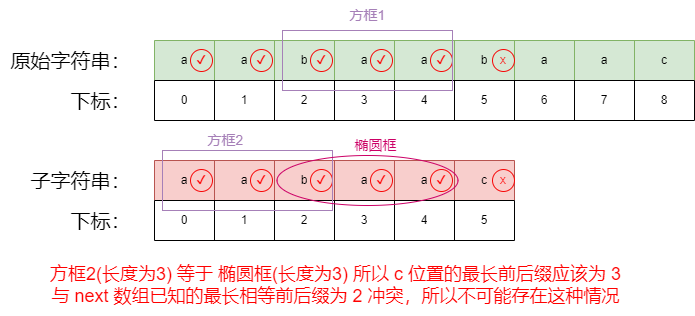

The diagram above was exported from draw.io. Its source (the exported page's mxGraphModel, read from the mxfile embedded in the PNG):
<mxGraphModel dx="2074" dy="1116" grid="1" gridSize="10" guides="1" tooltips="1" connect="1" arrows="1" fold="1" page="1" pageScale="1" pageWidth="827" pageHeight="1169" math="0" shadow="0">
  <root>
    <mxCell id="0" />
    <mxCell id="1" parent="0" />
    <mxCell id="jTt8Pkg4izpzlfmPiqjp-66" value="" style="shape=table;startSize=0;container=1;collapsible=0;childLayout=tableLayout;fillColor=#d5e8d4;strokeColor=#82b366;" vertex="1" parent="1">
      <mxGeometry x="314" y="130" width="540" height="40" as="geometry" />
    </mxCell>
    <mxCell id="jTt8Pkg4izpzlfmPiqjp-67" value="" style="shape=tableRow;horizontal=0;startSize=0;swimlaneHead=0;swimlaneBody=0;strokeColor=inherit;top=0;left=0;bottom=0;right=0;collapsible=0;dropTarget=0;fillColor=none;points=[[0,0.5],[1,0.5]];portConstraint=eastwest;" vertex="1" parent="jTt8Pkg4izpzlfmPiqjp-66">
      <mxGeometry width="540" height="40" as="geometry" />
    </mxCell>
    <mxCell id="jTt8Pkg4izpzlfmPiqjp-68" value="a" style="shape=partialRectangle;html=1;whiteSpace=wrap;connectable=0;strokeColor=inherit;overflow=hidden;fillColor=none;top=0;left=0;bottom=0;right=0;pointerEvents=1;" vertex="1" parent="jTt8Pkg4izpzlfmPiqjp-67">
      <mxGeometry width="60" height="40" as="geometry">
        <mxRectangle width="60" height="40" as="alternateBounds" />
      </mxGeometry>
    </mxCell>
    <mxCell id="jTt8Pkg4izpzlfmPiqjp-69" value="a" style="shape=partialRectangle;html=1;whiteSpace=wrap;connectable=0;strokeColor=inherit;overflow=hidden;fillColor=none;top=0;left=0;bottom=0;right=0;pointerEvents=1;" vertex="1" parent="jTt8Pkg4izpzlfmPiqjp-67">
      <mxGeometry x="60" width="60" height="40" as="geometry">
        <mxRectangle width="60" height="40" as="alternateBounds" />
      </mxGeometry>
    </mxCell>
    <mxCell id="jTt8Pkg4izpzlfmPiqjp-70" value="b" style="shape=partialRectangle;html=1;whiteSpace=wrap;connectable=0;strokeColor=inherit;overflow=hidden;fillColor=none;top=0;left=0;bottom=0;right=0;pointerEvents=1;" vertex="1" parent="jTt8Pkg4izpzlfmPiqjp-67">
      <mxGeometry x="120" width="60" height="40" as="geometry">
        <mxRectangle width="60" height="40" as="alternateBounds" />
      </mxGeometry>
    </mxCell>
    <mxCell id="jTt8Pkg4izpzlfmPiqjp-71" value="a" style="shape=partialRectangle;html=1;whiteSpace=wrap;connectable=0;strokeColor=inherit;overflow=hidden;fillColor=none;top=0;left=0;bottom=0;right=0;pointerEvents=1;" vertex="1" parent="jTt8Pkg4izpzlfmPiqjp-67">
      <mxGeometry x="180" width="60" height="40" as="geometry">
        <mxRectangle width="60" height="40" as="alternateBounds" />
      </mxGeometry>
    </mxCell>
    <mxCell id="jTt8Pkg4izpzlfmPiqjp-72" value="a" style="shape=partialRectangle;html=1;whiteSpace=wrap;connectable=0;strokeColor=inherit;overflow=hidden;fillColor=none;top=0;left=0;bottom=0;right=0;pointerEvents=1;" vertex="1" parent="jTt8Pkg4izpzlfmPiqjp-67">
      <mxGeometry x="240" width="60" height="40" as="geometry">
        <mxRectangle width="60" height="40" as="alternateBounds" />
      </mxGeometry>
    </mxCell>
    <mxCell id="jTt8Pkg4izpzlfmPiqjp-73" value="b" style="shape=partialRectangle;html=1;whiteSpace=wrap;connectable=0;strokeColor=inherit;overflow=hidden;fillColor=none;top=0;left=0;bottom=0;right=0;pointerEvents=1;" vertex="1" parent="jTt8Pkg4izpzlfmPiqjp-67">
      <mxGeometry x="300" width="60" height="40" as="geometry">
        <mxRectangle width="60" height="40" as="alternateBounds" />
      </mxGeometry>
    </mxCell>
    <mxCell id="jTt8Pkg4izpzlfmPiqjp-74" value="a" style="shape=partialRectangle;html=1;whiteSpace=wrap;connectable=0;strokeColor=inherit;overflow=hidden;fillColor=none;top=0;left=0;bottom=0;right=0;pointerEvents=1;" vertex="1" parent="jTt8Pkg4izpzlfmPiqjp-67">
      <mxGeometry x="360" width="60" height="40" as="geometry">
        <mxRectangle width="60" height="40" as="alternateBounds" />
      </mxGeometry>
    </mxCell>
    <mxCell id="jTt8Pkg4izpzlfmPiqjp-75" value="a" style="shape=partialRectangle;html=1;whiteSpace=wrap;connectable=0;strokeColor=inherit;overflow=hidden;fillColor=none;top=0;left=0;bottom=0;right=0;pointerEvents=1;" vertex="1" parent="jTt8Pkg4izpzlfmPiqjp-67">
      <mxGeometry x="420" width="60" height="40" as="geometry">
        <mxRectangle width="60" height="40" as="alternateBounds" />
      </mxGeometry>
    </mxCell>
    <mxCell id="jTt8Pkg4izpzlfmPiqjp-76" value="c" style="shape=partialRectangle;html=1;whiteSpace=wrap;connectable=0;strokeColor=inherit;overflow=hidden;fillColor=none;top=0;left=0;bottom=0;right=0;pointerEvents=1;" vertex="1" parent="jTt8Pkg4izpzlfmPiqjp-67">
      <mxGeometry x="480" width="60" height="40" as="geometry">
        <mxRectangle width="60" height="40" as="alternateBounds" />
      </mxGeometry>
    </mxCell>
    <mxCell id="jTt8Pkg4izpzlfmPiqjp-77" value="" style="shape=table;startSize=0;container=1;collapsible=0;childLayout=tableLayout;fillColor=#f8cecc;strokeColor=#b85450;" vertex="1" parent="1">
      <mxGeometry x="314" y="250" width="360" height="40" as="geometry" />
    </mxCell>
    <mxCell id="jTt8Pkg4izpzlfmPiqjp-78" value="" style="shape=tableRow;horizontal=0;startSize=0;swimlaneHead=0;swimlaneBody=0;strokeColor=inherit;top=0;left=0;bottom=0;right=0;collapsible=0;dropTarget=0;fillColor=none;points=[[0,0.5],[1,0.5]];portConstraint=eastwest;" vertex="1" parent="jTt8Pkg4izpzlfmPiqjp-77">
      <mxGeometry width="360" height="40" as="geometry" />
    </mxCell>
    <mxCell id="jTt8Pkg4izpzlfmPiqjp-79" value="a" style="shape=partialRectangle;html=1;whiteSpace=wrap;connectable=0;strokeColor=inherit;overflow=hidden;fillColor=none;top=0;left=0;bottom=0;right=0;pointerEvents=1;" vertex="1" parent="jTt8Pkg4izpzlfmPiqjp-78">
      <mxGeometry width="60" height="40" as="geometry">
        <mxRectangle width="60" height="40" as="alternateBounds" />
      </mxGeometry>
    </mxCell>
    <mxCell id="jTt8Pkg4izpzlfmPiqjp-80" value="a" style="shape=partialRectangle;html=1;whiteSpace=wrap;connectable=0;strokeColor=inherit;overflow=hidden;fillColor=none;top=0;left=0;bottom=0;right=0;pointerEvents=1;" vertex="1" parent="jTt8Pkg4izpzlfmPiqjp-78">
      <mxGeometry x="60" width="60" height="40" as="geometry">
        <mxRectangle width="60" height="40" as="alternateBounds" />
      </mxGeometry>
    </mxCell>
    <mxCell id="jTt8Pkg4izpzlfmPiqjp-81" value="b" style="shape=partialRectangle;html=1;whiteSpace=wrap;connectable=0;strokeColor=inherit;overflow=hidden;fillColor=none;top=0;left=0;bottom=0;right=0;pointerEvents=1;" vertex="1" parent="jTt8Pkg4izpzlfmPiqjp-78">
      <mxGeometry x="120" width="60" height="40" as="geometry">
        <mxRectangle width="60" height="40" as="alternateBounds" />
      </mxGeometry>
    </mxCell>
    <mxCell id="jTt8Pkg4izpzlfmPiqjp-82" value="a" style="shape=partialRectangle;html=1;whiteSpace=wrap;connectable=0;strokeColor=inherit;overflow=hidden;fillColor=none;top=0;left=0;bottom=0;right=0;pointerEvents=1;" vertex="1" parent="jTt8Pkg4izpzlfmPiqjp-78">
      <mxGeometry x="180" width="60" height="40" as="geometry">
        <mxRectangle width="60" height="40" as="alternateBounds" />
      </mxGeometry>
    </mxCell>
    <mxCell id="jTt8Pkg4izpzlfmPiqjp-83" value="a" style="shape=partialRectangle;html=1;whiteSpace=wrap;connectable=0;strokeColor=inherit;overflow=hidden;fillColor=none;top=0;left=0;bottom=0;right=0;pointerEvents=1;" vertex="1" parent="jTt8Pkg4izpzlfmPiqjp-78">
      <mxGeometry x="240" width="60" height="40" as="geometry">
        <mxRectangle width="60" height="40" as="alternateBounds" />
      </mxGeometry>
    </mxCell>
    <mxCell id="jTt8Pkg4izpzlfmPiqjp-84" value="c" style="shape=partialRectangle;html=1;whiteSpace=wrap;connectable=0;strokeColor=inherit;overflow=hidden;fillColor=none;top=0;left=0;bottom=0;right=0;pointerEvents=1;" vertex="1" parent="jTt8Pkg4izpzlfmPiqjp-78">
      <mxGeometry x="300" width="60" height="40" as="geometry">
        <mxRectangle width="60" height="40" as="alternateBounds" />
      </mxGeometry>
    </mxCell>
    <mxCell id="jTt8Pkg4izpzlfmPiqjp-85" value="" style="shape=table;startSize=0;container=1;collapsible=0;childLayout=tableLayout;" vertex="1" parent="1">
      <mxGeometry x="314" y="170" width="540" height="40" as="geometry" />
    </mxCell>
    <mxCell id="jTt8Pkg4izpzlfmPiqjp-86" value="" style="shape=tableRow;horizontal=0;startSize=0;swimlaneHead=0;swimlaneBody=0;strokeColor=inherit;top=0;left=0;bottom=0;right=0;collapsible=0;dropTarget=0;fillColor=none;points=[[0,0.5],[1,0.5]];portConstraint=eastwest;" vertex="1" parent="jTt8Pkg4izpzlfmPiqjp-85">
      <mxGeometry width="540" height="40" as="geometry" />
    </mxCell>
    <mxCell id="jTt8Pkg4izpzlfmPiqjp-87" value="0" style="shape=partialRectangle;html=1;whiteSpace=wrap;connectable=0;strokeColor=inherit;overflow=hidden;fillColor=none;top=0;left=0;bottom=0;right=0;pointerEvents=1;" vertex="1" parent="jTt8Pkg4izpzlfmPiqjp-86">
      <mxGeometry width="60" height="40" as="geometry">
        <mxRectangle width="60" height="40" as="alternateBounds" />
      </mxGeometry>
    </mxCell>
    <mxCell id="jTt8Pkg4izpzlfmPiqjp-88" value="1" style="shape=partialRectangle;html=1;whiteSpace=wrap;connectable=0;strokeColor=inherit;overflow=hidden;fillColor=none;top=0;left=0;bottom=0;right=0;pointerEvents=1;" vertex="1" parent="jTt8Pkg4izpzlfmPiqjp-86">
      <mxGeometry x="60" width="60" height="40" as="geometry">
        <mxRectangle width="60" height="40" as="alternateBounds" />
      </mxGeometry>
    </mxCell>
    <mxCell id="jTt8Pkg4izpzlfmPiqjp-89" value="2" style="shape=partialRectangle;html=1;whiteSpace=wrap;connectable=0;strokeColor=inherit;overflow=hidden;fillColor=none;top=0;left=0;bottom=0;right=0;pointerEvents=1;" vertex="1" parent="jTt8Pkg4izpzlfmPiqjp-86">
      <mxGeometry x="120" width="60" height="40" as="geometry">
        <mxRectangle width="60" height="40" as="alternateBounds" />
      </mxGeometry>
    </mxCell>
    <mxCell id="jTt8Pkg4izpzlfmPiqjp-90" value="3" style="shape=partialRectangle;html=1;whiteSpace=wrap;connectable=0;strokeColor=inherit;overflow=hidden;fillColor=none;top=0;left=0;bottom=0;right=0;pointerEvents=1;" vertex="1" parent="jTt8Pkg4izpzlfmPiqjp-86">
      <mxGeometry x="180" width="60" height="40" as="geometry">
        <mxRectangle width="60" height="40" as="alternateBounds" />
      </mxGeometry>
    </mxCell>
    <mxCell id="jTt8Pkg4izpzlfmPiqjp-91" value="4" style="shape=partialRectangle;html=1;whiteSpace=wrap;connectable=0;strokeColor=inherit;overflow=hidden;fillColor=none;top=0;left=0;bottom=0;right=0;pointerEvents=1;" vertex="1" parent="jTt8Pkg4izpzlfmPiqjp-86">
      <mxGeometry x="240" width="60" height="40" as="geometry">
        <mxRectangle width="60" height="40" as="alternateBounds" />
      </mxGeometry>
    </mxCell>
    <mxCell id="jTt8Pkg4izpzlfmPiqjp-92" value="5" style="shape=partialRectangle;html=1;whiteSpace=wrap;connectable=0;strokeColor=inherit;overflow=hidden;fillColor=none;top=0;left=0;bottom=0;right=0;pointerEvents=1;" vertex="1" parent="jTt8Pkg4izpzlfmPiqjp-86">
      <mxGeometry x="300" width="60" height="40" as="geometry">
        <mxRectangle width="60" height="40" as="alternateBounds" />
      </mxGeometry>
    </mxCell>
    <mxCell id="jTt8Pkg4izpzlfmPiqjp-93" value="6" style="shape=partialRectangle;html=1;whiteSpace=wrap;connectable=0;strokeColor=inherit;overflow=hidden;fillColor=none;top=0;left=0;bottom=0;right=0;pointerEvents=1;" vertex="1" parent="jTt8Pkg4izpzlfmPiqjp-86">
      <mxGeometry x="360" width="60" height="40" as="geometry">
        <mxRectangle width="60" height="40" as="alternateBounds" />
      </mxGeometry>
    </mxCell>
    <mxCell id="jTt8Pkg4izpzlfmPiqjp-94" value="7" style="shape=partialRectangle;html=1;whiteSpace=wrap;connectable=0;strokeColor=inherit;overflow=hidden;fillColor=none;top=0;left=0;bottom=0;right=0;pointerEvents=1;" vertex="1" parent="jTt8Pkg4izpzlfmPiqjp-86">
      <mxGeometry x="420" width="60" height="40" as="geometry">
        <mxRectangle width="60" height="40" as="alternateBounds" />
      </mxGeometry>
    </mxCell>
    <mxCell id="jTt8Pkg4izpzlfmPiqjp-95" value="8" style="shape=partialRectangle;html=1;whiteSpace=wrap;connectable=0;strokeColor=inherit;overflow=hidden;fillColor=none;top=0;left=0;bottom=0;right=0;pointerEvents=1;" vertex="1" parent="jTt8Pkg4izpzlfmPiqjp-86">
      <mxGeometry x="480" width="60" height="40" as="geometry">
        <mxRectangle width="60" height="40" as="alternateBounds" />
      </mxGeometry>
    </mxCell>
    <mxCell id="jTt8Pkg4izpzlfmPiqjp-96" value="" style="shape=table;startSize=0;container=1;collapsible=0;childLayout=tableLayout;" vertex="1" parent="1">
      <mxGeometry x="314" y="290" width="360" height="40" as="geometry" />
    </mxCell>
    <mxCell id="jTt8Pkg4izpzlfmPiqjp-97" value="" style="shape=tableRow;horizontal=0;startSize=0;swimlaneHead=0;swimlaneBody=0;strokeColor=inherit;top=0;left=0;bottom=0;right=0;collapsible=0;dropTarget=0;fillColor=none;points=[[0,0.5],[1,0.5]];portConstraint=eastwest;" vertex="1" parent="jTt8Pkg4izpzlfmPiqjp-96">
      <mxGeometry width="360" height="40" as="geometry" />
    </mxCell>
    <mxCell id="jTt8Pkg4izpzlfmPiqjp-98" value="0" style="shape=partialRectangle;html=1;whiteSpace=wrap;connectable=0;strokeColor=inherit;overflow=hidden;fillColor=none;top=0;left=0;bottom=0;right=0;pointerEvents=1;" vertex="1" parent="jTt8Pkg4izpzlfmPiqjp-97">
      <mxGeometry width="60" height="40" as="geometry">
        <mxRectangle width="60" height="40" as="alternateBounds" />
      </mxGeometry>
    </mxCell>
    <mxCell id="jTt8Pkg4izpzlfmPiqjp-99" value="1" style="shape=partialRectangle;html=1;whiteSpace=wrap;connectable=0;strokeColor=inherit;overflow=hidden;fillColor=none;top=0;left=0;bottom=0;right=0;pointerEvents=1;" vertex="1" parent="jTt8Pkg4izpzlfmPiqjp-97">
      <mxGeometry x="60" width="60" height="40" as="geometry">
        <mxRectangle width="60" height="40" as="alternateBounds" />
      </mxGeometry>
    </mxCell>
    <mxCell id="jTt8Pkg4izpzlfmPiqjp-100" value="2" style="shape=partialRectangle;html=1;whiteSpace=wrap;connectable=0;strokeColor=inherit;overflow=hidden;fillColor=none;top=0;left=0;bottom=0;right=0;pointerEvents=1;" vertex="1" parent="jTt8Pkg4izpzlfmPiqjp-97">
      <mxGeometry x="120" width="60" height="40" as="geometry">
        <mxRectangle width="60" height="40" as="alternateBounds" />
      </mxGeometry>
    </mxCell>
    <mxCell id="jTt8Pkg4izpzlfmPiqjp-101" value="3" style="shape=partialRectangle;html=1;whiteSpace=wrap;connectable=0;strokeColor=inherit;overflow=hidden;fillColor=none;top=0;left=0;bottom=0;right=0;pointerEvents=1;" vertex="1" parent="jTt8Pkg4izpzlfmPiqjp-97">
      <mxGeometry x="180" width="60" height="40" as="geometry">
        <mxRectangle width="60" height="40" as="alternateBounds" />
      </mxGeometry>
    </mxCell>
    <mxCell id="jTt8Pkg4izpzlfmPiqjp-102" value="4" style="shape=partialRectangle;html=1;whiteSpace=wrap;connectable=0;strokeColor=inherit;overflow=hidden;fillColor=none;top=0;left=0;bottom=0;right=0;pointerEvents=1;" vertex="1" parent="jTt8Pkg4izpzlfmPiqjp-97">
      <mxGeometry x="240" width="60" height="40" as="geometry">
        <mxRectangle width="60" height="40" as="alternateBounds" />
      </mxGeometry>
    </mxCell>
    <mxCell id="jTt8Pkg4izpzlfmPiqjp-103" value="5" style="shape=partialRectangle;html=1;whiteSpace=wrap;connectable=0;strokeColor=inherit;overflow=hidden;fillColor=none;top=0;left=0;bottom=0;right=0;pointerEvents=1;" vertex="1" parent="jTt8Pkg4izpzlfmPiqjp-97">
      <mxGeometry x="300" width="60" height="40" as="geometry">
        <mxRectangle width="60" height="40" as="alternateBounds" />
      </mxGeometry>
    </mxCell>
    <mxCell id="jTt8Pkg4izpzlfmPiqjp-104" value="&lt;font style=&quot;font-size: 20px;&quot;&gt;原始字符串：&lt;/font&gt;" style="text;html=1;align=center;verticalAlign=middle;resizable=0;points=[];autosize=1;strokeColor=none;fillColor=none;" vertex="1" parent="1">
      <mxGeometry x="160" y="130" width="140" height="40" as="geometry" />
    </mxCell>
    <mxCell id="jTt8Pkg4izpzlfmPiqjp-105" value="&lt;font style=&quot;font-size: 20px;&quot;&gt;下标：&lt;/font&gt;" style="text;html=1;align=center;verticalAlign=middle;resizable=0;points=[];autosize=1;strokeColor=none;fillColor=none;" vertex="1" parent="1">
      <mxGeometry x="220" y="170" width="80" height="40" as="geometry" />
    </mxCell>
    <mxCell id="jTt8Pkg4izpzlfmPiqjp-106" value="&lt;font style=&quot;font-size: 20px;&quot;&gt;子字符串：&lt;/font&gt;" style="text;html=1;align=center;verticalAlign=middle;resizable=0;points=[];autosize=1;strokeColor=none;fillColor=none;" vertex="1" parent="1">
      <mxGeometry x="180" y="250" width="120" height="40" as="geometry" />
    </mxCell>
    <mxCell id="jTt8Pkg4izpzlfmPiqjp-107" value="&lt;font style=&quot;font-size: 20px;&quot;&gt;下标：&lt;/font&gt;" style="text;html=1;align=center;verticalAlign=middle;resizable=0;points=[];autosize=1;strokeColor=none;fillColor=none;" vertex="1" parent="1">
      <mxGeometry x="220" y="290" width="80" height="40" as="geometry" />
    </mxCell>
    <mxCell id="jTt8Pkg4izpzlfmPiqjp-108" value="&lt;font color=&quot;#ff0000&quot;&gt;✔&lt;/font&gt;" style="ellipse;whiteSpace=wrap;html=1;aspect=fixed;strokeColor=#f70808;fillColor=none;" vertex="1" parent="1">
      <mxGeometry x="350" y="259" width="22" height="22" as="geometry" />
    </mxCell>
    <mxCell id="jTt8Pkg4izpzlfmPiqjp-109" value="&lt;font color=&quot;#ff0000&quot;&gt;✔&lt;/font&gt;" style="ellipse;whiteSpace=wrap;html=1;aspect=fixed;strokeColor=#f70808;fillColor=none;" vertex="1" parent="1">
      <mxGeometry x="350" y="139" width="22" height="22" as="geometry" />
    </mxCell>
    <mxCell id="jTt8Pkg4izpzlfmPiqjp-110" value="&lt;font color=&quot;#ff0000&quot;&gt;✔&lt;/font&gt;" style="ellipse;whiteSpace=wrap;html=1;aspect=fixed;strokeColor=#f70808;fillColor=none;" vertex="1" parent="1">
      <mxGeometry x="410" y="139" width="22" height="22" as="geometry" />
    </mxCell>
    <mxCell id="jTt8Pkg4izpzlfmPiqjp-111" value="&lt;font color=&quot;#ff0000&quot;&gt;✔&lt;/font&gt;" style="ellipse;whiteSpace=wrap;html=1;aspect=fixed;strokeColor=#f70808;fillColor=none;" vertex="1" parent="1">
      <mxGeometry x="410" y="259" width="22" height="22" as="geometry" />
    </mxCell>
    <mxCell id="jTt8Pkg4izpzlfmPiqjp-112" value="&lt;font color=&quot;#ff0000&quot;&gt;✔&lt;/font&gt;" style="ellipse;whiteSpace=wrap;html=1;aspect=fixed;strokeColor=#f70808;fillColor=none;" vertex="1" parent="1">
      <mxGeometry x="470" y="139" width="22" height="22" as="geometry" />
    </mxCell>
    <mxCell id="jTt8Pkg4izpzlfmPiqjp-113" value="&lt;font color=&quot;#ff0000&quot;&gt;x&lt;/font&gt;" style="ellipse;whiteSpace=wrap;html=1;aspect=fixed;strokeColor=#f70808;fillColor=none;" vertex="1" parent="1">
      <mxGeometry x="652" y="139" width="22" height="22" as="geometry" />
    </mxCell>
    <mxCell id="jTt8Pkg4izpzlfmPiqjp-114" value="&lt;font color=&quot;#ff0000&quot;&gt;✔&lt;/font&gt;" style="ellipse;whiteSpace=wrap;html=1;aspect=fixed;strokeColor=#f70808;fillColor=none;" vertex="1" parent="1">
      <mxGeometry x="470" y="259" width="22" height="22" as="geometry" />
    </mxCell>
    <mxCell id="jTt8Pkg4izpzlfmPiqjp-115" value="&lt;font color=&quot;#ff0000&quot;&gt;✔&lt;/font&gt;" style="ellipse;whiteSpace=wrap;html=1;aspect=fixed;strokeColor=#f70808;fillColor=none;" vertex="1" parent="1">
      <mxGeometry x="530" y="139" width="22" height="22" as="geometry" />
    </mxCell>
    <mxCell id="jTt8Pkg4izpzlfmPiqjp-116" value="&lt;font color=&quot;#ff0000&quot;&gt;✔&lt;/font&gt;" style="ellipse;whiteSpace=wrap;html=1;aspect=fixed;strokeColor=#f70808;fillColor=none;" vertex="1" parent="1">
      <mxGeometry x="530" y="259" width="22" height="22" as="geometry" />
    </mxCell>
    <mxCell id="jTt8Pkg4izpzlfmPiqjp-117" value="&lt;font color=&quot;#ff0000&quot;&gt;✔&lt;/font&gt;" style="ellipse;whiteSpace=wrap;html=1;aspect=fixed;strokeColor=#f70808;fillColor=none;" vertex="1" parent="1">
      <mxGeometry x="590" y="139" width="22" height="22" as="geometry" />
    </mxCell>
    <mxCell id="jTt8Pkg4izpzlfmPiqjp-118" value="&lt;font color=&quot;#ff0000&quot;&gt;✔&lt;/font&gt;" style="ellipse;whiteSpace=wrap;html=1;aspect=fixed;strokeColor=#f70808;fillColor=none;" vertex="1" parent="1">
      <mxGeometry x="590" y="259" width="22" height="22" as="geometry" />
    </mxCell>
    <mxCell id="jTt8Pkg4izpzlfmPiqjp-119" value="&lt;font color=&quot;#ff0000&quot;&gt;x&lt;/font&gt;" style="ellipse;whiteSpace=wrap;html=1;aspect=fixed;strokeColor=#f70808;fillColor=none;" vertex="1" parent="1">
      <mxGeometry x="652" y="259" width="22" height="22" as="geometry" />
    </mxCell>
    <mxCell id="jTt8Pkg4izpzlfmPiqjp-120" value="" style="rounded=0;whiteSpace=wrap;html=1;fillColor=none;strokeColor=#A680B8;" vertex="1" parent="1">
      <mxGeometry x="442" y="120" width="170" height="60" as="geometry" />
    </mxCell>
    <mxCell id="jTt8Pkg4izpzlfmPiqjp-122" value="" style="rounded=0;whiteSpace=wrap;html=1;fillColor=none;strokeColor=#A680B8;" vertex="1" parent="1">
      <mxGeometry x="322" y="240" width="170" height="60" as="geometry" />
    </mxCell>
    <mxCell id="jTt8Pkg4izpzlfmPiqjp-141" value="" style="ellipse;whiteSpace=wrap;html=1;strokeColor=#CC0066;fillColor=none;" vertex="1" parent="1">
      <mxGeometry x="436.5" y="245" width="181" height="50" as="geometry" />
    </mxCell>
    <mxCell id="jTt8Pkg4izpzlfmPiqjp-142" value="&lt;font color=&quot;#a680b8&quot; style=&quot;font-size: 14px;&quot;&gt;方框2&lt;/font&gt;" style="text;html=1;align=center;verticalAlign=middle;resizable=0;points=[];autosize=1;strokeColor=none;fillColor=none;" vertex="1" parent="1">
      <mxGeometry x="355" y="215" width="60" height="30" as="geometry" />
    </mxCell>
    <mxCell id="jTt8Pkg4izpzlfmPiqjp-143" value="&lt;font color=&quot;#a680b8&quot; style=&quot;font-size: 14px;&quot;&gt;方框1&lt;/font&gt;" style="text;html=1;align=center;verticalAlign=middle;resizable=0;points=[];autosize=1;strokeColor=none;fillColor=none;" vertex="1" parent="1">
      <mxGeometry x="497" y="90" width="60" height="30" as="geometry" />
    </mxCell>
    <mxCell id="jTt8Pkg4izpzlfmPiqjp-144" value="&lt;font color=&quot;#cc0066&quot; style=&quot;font-size: 14px;&quot;&gt;椭圆框&lt;/font&gt;" style="text;html=1;align=center;verticalAlign=middle;resizable=0;points=[];autosize=1;strokeColor=none;fillColor=none;" vertex="1" parent="1">
      <mxGeometry x="500" y="220" width="70" height="30" as="geometry" />
    </mxCell>
    <mxCell id="jTt8Pkg4izpzlfmPiqjp-145" value="&lt;font color=&quot;#ff0000&quot; style=&quot;font-size: 18px;&quot;&gt;方框2(长度为3) 等于 椭圆框(长度为3) 所以 c 位置的最长前后缀应该为 3 &lt;br&gt;与 next 数组已知的最长相等前后缀为 2 冲突，所以不可能存在这种情况&lt;/font&gt;" style="text;html=1;align=center;verticalAlign=middle;resizable=0;points=[];autosize=1;strokeColor=none;fillColor=none;" vertex="1" parent="1">
      <mxGeometry x="200" y="345" width="590" height="60" as="geometry" />
    </mxCell>
  </root>
</mxGraphModel>